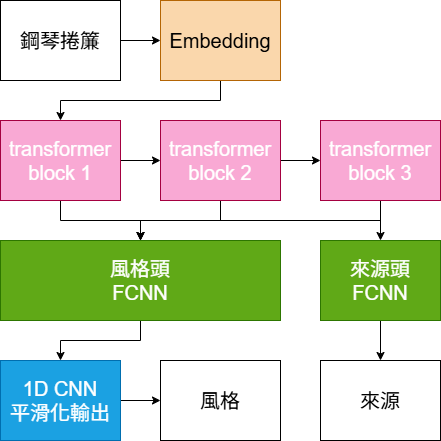

The diagram above was exported from draw.io. Its source (the exported page's mxGraphModel, read from the mxfile embedded in the PNG):
<mxGraphModel dx="1042" dy="534" grid="1" gridSize="10" guides="1" tooltips="1" connect="1" arrows="1" fold="1" page="1" pageScale="1" pageWidth="827" pageHeight="1169" background="none" math="0" shadow="0">
  <root>
    <mxCell id="0" />
    <mxCell id="1" parent="0" />
    <mxCell id="W0rAcJujShnGc5LatfgW-28" edge="1" parent="1" source="W0rAcJujShnGc5LatfgW-3" style="edgeStyle=orthogonalEdgeStyle;rounded=0;orthogonalLoop=1;jettySize=auto;html=1;exitX=1;exitY=0.5;exitDx=0;exitDy=0;entryX=0;entryY=0.5;entryDx=0;entryDy=0;" target="W0rAcJujShnGc5LatfgW-25">
      <mxGeometry relative="1" as="geometry" />
    </mxCell>
    <mxCell id="W0rAcJujShnGc5LatfgW-3" parent="1" style="rounded=0;whiteSpace=wrap;html=1;" value="&lt;font style=&quot;font-size: 20px;&quot;&gt;鋼琴捲簾&lt;/font&gt;" vertex="1">
      <mxGeometry height="80" width="120" x="240" y="40" as="geometry" />
    </mxCell>
    <mxCell id="W0rAcJujShnGc5LatfgW-29" edge="1" parent="1" source="W0rAcJujShnGc5LatfgW-25" style="edgeStyle=orthogonalEdgeStyle;rounded=0;orthogonalLoop=1;jettySize=auto;html=1;exitX=0.5;exitY=1;exitDx=0;exitDy=0;entryX=0.5;entryY=0;entryDx=0;entryDy=0;" target="W0rAcJujShnGc5LatfgW-27">
      <mxGeometry relative="1" as="geometry" />
    </mxCell>
    <mxCell id="W0rAcJujShnGc5LatfgW-25" parent="1" style="rounded=0;whiteSpace=wrap;html=1;fillColor=#fad7ac;strokeColor=#b46504;" value="&lt;span style=&quot;font-size: 20px;&quot;&gt;Embedding&lt;/span&gt;" vertex="1">
      <mxGeometry height="80" width="120" x="400" y="40" as="geometry" />
    </mxCell>
    <mxCell id="W0rAcJujShnGc5LatfgW-39" edge="1" parent="1" source="W0rAcJujShnGc5LatfgW-27" style="edgeStyle=orthogonalEdgeStyle;rounded=0;orthogonalLoop=1;jettySize=auto;html=1;exitX=0.5;exitY=1;exitDx=0;exitDy=0;entryX=0.5;entryY=0;entryDx=0;entryDy=0;" target="W0rAcJujShnGc5LatfgW-35">
      <mxGeometry relative="1" as="geometry" />
    </mxCell>
    <mxCell id="W0rAcJujShnGc5LatfgW-54" edge="1" parent="1" source="W0rAcJujShnGc5LatfgW-27" style="edgeStyle=orthogonalEdgeStyle;rounded=0;orthogonalLoop=1;jettySize=auto;html=1;exitX=1;exitY=0.5;exitDx=0;exitDy=0;entryX=0;entryY=0.5;entryDx=0;entryDy=0;" target="W0rAcJujShnGc5LatfgW-52">
      <mxGeometry relative="1" as="geometry" />
    </mxCell>
    <mxCell id="W0rAcJujShnGc5LatfgW-27" parent="1" style="rounded=0;whiteSpace=wrap;html=1;fillColor=light-dark(#f9a9d4, #ff90f3);fontColor=#ffffff;strokeColor=#A50040;" value="&lt;span style=&quot;font-size: 20px;&quot;&gt;transformer&lt;/span&gt;&lt;div&gt;&lt;span style=&quot;font-size: 20px;&quot;&gt;block 1&lt;/span&gt;&lt;/div&gt;" vertex="1">
      <mxGeometry height="80" width="120" x="240" y="160" as="geometry" />
    </mxCell>
    <mxCell id="W0rAcJujShnGc5LatfgW-49" edge="1" parent="1" source="W0rAcJujShnGc5LatfgW-35" style="edgeStyle=orthogonalEdgeStyle;rounded=0;orthogonalLoop=1;jettySize=auto;html=1;exitX=0.5;exitY=1;exitDx=0;exitDy=0;entryX=0.5;entryY=0;entryDx=0;entryDy=0;" target="W0rAcJujShnGc5LatfgW-48">
      <mxGeometry relative="1" as="geometry" />
    </mxCell>
    <mxCell id="W0rAcJujShnGc5LatfgW-35" parent="1" style="rounded=0;whiteSpace=wrap;html=1;fillColor=#60a917;fontColor=#ffffff;strokeColor=#2D7600;" value="&lt;span style=&quot;font-size: 20px;&quot;&gt;風格頭&lt;/span&gt;&lt;div&gt;&lt;span style=&quot;font-size: 20px;&quot;&gt;FCNN&lt;/span&gt;&lt;/div&gt;" vertex="1">
      <mxGeometry height="80" width="280" x="240" y="280" as="geometry" />
    </mxCell>
    <mxCell id="W0rAcJujShnGc5LatfgW-45" edge="1" parent="1" source="W0rAcJujShnGc5LatfgW-42" style="edgeStyle=orthogonalEdgeStyle;rounded=0;orthogonalLoop=1;jettySize=auto;html=1;exitX=0.5;exitY=1;exitDx=0;exitDy=0;entryX=0.5;entryY=0;entryDx=0;entryDy=0;" target="W0rAcJujShnGc5LatfgW-44">
      <mxGeometry relative="1" as="geometry" />
    </mxCell>
    <mxCell id="W0rAcJujShnGc5LatfgW-42" parent="1" style="rounded=0;whiteSpace=wrap;html=1;fillColor=#60a917;fontColor=#ffffff;strokeColor=#2D7600;" value="&lt;span style=&quot;font-size: 20px;&quot;&gt;來源頭&lt;/span&gt;&lt;div&gt;&lt;span style=&quot;font-size: 20px;&quot;&gt;FCNN&lt;/span&gt;&lt;/div&gt;" vertex="1">
      <mxGeometry height="80" width="120" x="560" y="280" as="geometry" />
    </mxCell>
    <mxCell id="W0rAcJujShnGc5LatfgW-44" parent="1" style="rounded=0;whiteSpace=wrap;html=1;" value="&lt;span style=&quot;font-size: 20px;&quot;&gt;來源&lt;/span&gt;" vertex="1">
      <mxGeometry height="80" width="120" x="560" y="400" as="geometry" />
    </mxCell>
    <mxCell id="W0rAcJujShnGc5LatfgW-51" edge="1" parent="1" source="W0rAcJujShnGc5LatfgW-48" style="edgeStyle=orthogonalEdgeStyle;rounded=0;orthogonalLoop=1;jettySize=auto;html=1;exitX=1;exitY=0.5;exitDx=0;exitDy=0;entryX=0;entryY=0.5;entryDx=0;entryDy=0;" target="W0rAcJujShnGc5LatfgW-50">
      <mxGeometry relative="1" as="geometry" />
    </mxCell>
    <mxCell id="W0rAcJujShnGc5LatfgW-48" parent="1" style="rounded=0;whiteSpace=wrap;html=1;fillColor=#1ba1e2;fontColor=#ffffff;strokeColor=#006EAF;" value="&lt;span style=&quot;font-size: 20px;&quot;&gt;1D CNN&lt;/span&gt;&lt;div&gt;&lt;span style=&quot;font-size: 20px;&quot;&gt;平滑化輸出&lt;/span&gt;&lt;/div&gt;" vertex="1">
      <mxGeometry height="80" width="120" x="240" y="400" as="geometry" />
    </mxCell>
    <mxCell id="W0rAcJujShnGc5LatfgW-50" parent="1" style="rounded=0;whiteSpace=wrap;html=1;" value="&lt;span style=&quot;font-size: 20px;&quot;&gt;風格&lt;/span&gt;" vertex="1">
      <mxGeometry height="80" width="120" x="400" y="400" as="geometry" />
    </mxCell>
    <mxCell id="W0rAcJujShnGc5LatfgW-55" edge="1" parent="1" source="W0rAcJujShnGc5LatfgW-52" style="edgeStyle=orthogonalEdgeStyle;rounded=0;orthogonalLoop=1;jettySize=auto;html=1;exitX=1;exitY=0.5;exitDx=0;exitDy=0;entryX=0;entryY=0.5;entryDx=0;entryDy=0;" target="W0rAcJujShnGc5LatfgW-53">
      <mxGeometry relative="1" as="geometry" />
    </mxCell>
    <mxCell id="W0rAcJujShnGc5LatfgW-56" edge="1" parent="1" source="W0rAcJujShnGc5LatfgW-52" style="edgeStyle=orthogonalEdgeStyle;rounded=0;orthogonalLoop=1;jettySize=auto;html=1;exitX=0.5;exitY=1;exitDx=0;exitDy=0;entryX=0.5;entryY=0;entryDx=0;entryDy=0;" target="W0rAcJujShnGc5LatfgW-35">
      <mxGeometry relative="1" as="geometry" />
    </mxCell>
    <mxCell id="W0rAcJujShnGc5LatfgW-52" parent="1" style="rounded=0;whiteSpace=wrap;html=1;fillColor=light-dark(#f9a9d4, #ff90f3);fontColor=#ffffff;strokeColor=#A50040;" value="&lt;span style=&quot;font-size: 20px;&quot;&gt;transformer&lt;/span&gt;&lt;div&gt;&lt;span style=&quot;font-size: 20px;&quot;&gt;block 2&lt;/span&gt;&lt;/div&gt;" vertex="1">
      <mxGeometry height="80" width="120" x="400" y="160" as="geometry" />
    </mxCell>
    <mxCell id="W0rAcJujShnGc5LatfgW-57" edge="1" parent="1" source="W0rAcJujShnGc5LatfgW-53" style="edgeStyle=orthogonalEdgeStyle;rounded=0;orthogonalLoop=1;jettySize=auto;html=1;exitX=0.5;exitY=1;exitDx=0;exitDy=0;entryX=0.5;entryY=0;entryDx=0;entryDy=0;" target="W0rAcJujShnGc5LatfgW-35">
      <mxGeometry relative="1" as="geometry" />
    </mxCell>
    <mxCell id="W0rAcJujShnGc5LatfgW-58" edge="1" parent="1" source="W0rAcJujShnGc5LatfgW-53" style="edgeStyle=orthogonalEdgeStyle;rounded=0;orthogonalLoop=1;jettySize=auto;html=1;exitX=0.5;exitY=1;exitDx=0;exitDy=0;entryX=0.5;entryY=0;entryDx=0;entryDy=0;" target="W0rAcJujShnGc5LatfgW-42">
      <mxGeometry relative="1" as="geometry" />
    </mxCell>
    <mxCell id="W0rAcJujShnGc5LatfgW-53" parent="1" style="rounded=0;whiteSpace=wrap;html=1;fillColor=light-dark(#f9a9d4, #ff90f3);fontColor=#ffffff;strokeColor=#A50040;" value="&lt;span style=&quot;font-size: 20px;&quot;&gt;transformer&lt;/span&gt;&lt;div&gt;&lt;span style=&quot;font-size: 20px;&quot;&gt;block 3&lt;/span&gt;&lt;/div&gt;" vertex="1">
      <mxGeometry height="80" width="120" x="560" y="160" as="geometry" />
    </mxCell>
  </root>
</mxGraphModel>